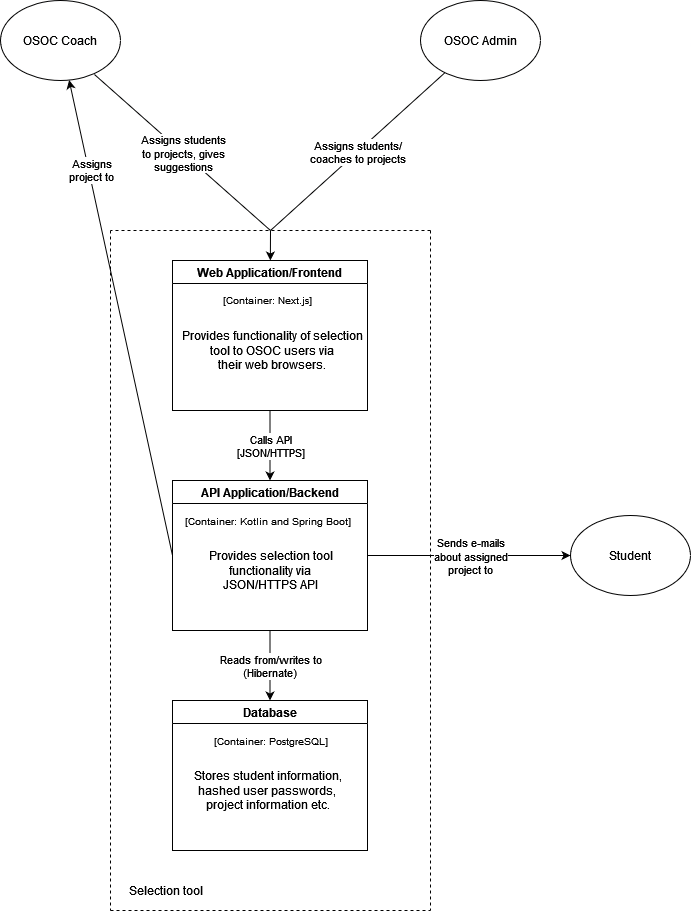

The diagram above was exported from draw.io. Its source (the exported page's mxGraphModel, read from the mxfile embedded in the PNG):
<mxGraphModel dx="1422" dy="780" grid="1" gridSize="10" guides="1" tooltips="1" connect="1" arrows="1" fold="1" page="1" pageScale="1" pageWidth="850" pageHeight="1100" background="#FFFFFF" math="0" shadow="0">
  <root>
    <mxCell id="0" />
    <mxCell id="1" parent="0" />
    <mxCell id="CF--ckBnNPfTJrwJrHUP-1" value="&lt;div&gt;OSOC Coach&lt;/div&gt;" style="ellipse;whiteSpace=wrap;html=1;" vertex="1" parent="1">
      <mxGeometry x="130" y="50" width="120" height="80" as="geometry" />
    </mxCell>
    <mxCell id="CF--ckBnNPfTJrwJrHUP-2" value="&lt;div&gt;OSOC Admin&lt;/div&gt;" style="ellipse;whiteSpace=wrap;html=1;" vertex="1" parent="1">
      <mxGeometry x="550" y="50" width="120" height="80" as="geometry" />
    </mxCell>
    <mxCell id="CF--ckBnNPfTJrwJrHUP-4" value="" style="endArrow=none;html=1;rounded=0;exitX=0.783;exitY=0.925;exitDx=0;exitDy=0;exitPerimeter=0;endFill=0;" edge="1" parent="1" source="CF--ckBnNPfTJrwJrHUP-1">
      <mxGeometry relative="1" as="geometry">
        <mxPoint x="370" y="370" as="sourcePoint" />
        <mxPoint x="400" y="280" as="targetPoint" />
      </mxGeometry>
    </mxCell>
    <mxCell id="CF--ckBnNPfTJrwJrHUP-5" value="&lt;div&gt;Assigns students&lt;/div&gt;&lt;div&gt;to projects, gives&lt;/div&gt;suggestions" style="edgeLabel;resizable=0;html=1;align=center;verticalAlign=middle;" connectable="0" vertex="1" parent="CF--ckBnNPfTJrwJrHUP-4">
      <mxGeometry relative="1" as="geometry" />
    </mxCell>
    <mxCell id="CF--ckBnNPfTJrwJrHUP-6" value="" style="endArrow=none;html=1;rounded=0;endFill=0;" edge="1" parent="1" source="CF--ckBnNPfTJrwJrHUP-2">
      <mxGeometry relative="1" as="geometry">
        <mxPoint x="370" y="310" as="sourcePoint" />
        <mxPoint x="400" y="280" as="targetPoint" />
      </mxGeometry>
    </mxCell>
    <mxCell id="CF--ckBnNPfTJrwJrHUP-7" value="&lt;div&gt;Assigns students/&lt;/div&gt;&lt;div&gt;coaches to projects&lt;br&gt;&lt;/div&gt;" style="edgeLabel;resizable=0;html=1;align=center;verticalAlign=middle;" connectable="0" vertex="1" parent="CF--ckBnNPfTJrwJrHUP-6">
      <mxGeometry relative="1" as="geometry" />
    </mxCell>
    <mxCell id="CF--ckBnNPfTJrwJrHUP-9" value="Web Application/Frontend" style="swimlane;" vertex="1" parent="1">
      <mxGeometry x="302" y="310" width="195" height="150" as="geometry">
        <mxRectangle x="302" y="310" width="180" height="23" as="alternateBounds" />
      </mxGeometry>
    </mxCell>
    <mxCell id="CF--ckBnNPfTJrwJrHUP-11" value="[Container: Next.js]" style="text;html=1;align=center;verticalAlign=middle;resizable=0;points=[];autosize=1;strokeColor=none;fillColor=none;fontSize=10;" vertex="1" parent="CF--ckBnNPfTJrwJrHUP-9">
      <mxGeometry x="45" y="30" width="100" height="20" as="geometry" />
    </mxCell>
    <mxCell id="CF--ckBnNPfTJrwJrHUP-12" value="&lt;div&gt;&lt;font style=&quot;font-size: 12px&quot;&gt;Provides functionality of selection &lt;br&gt;&lt;/font&gt;&lt;/div&gt;&lt;div&gt;&lt;font style=&quot;font-size: 12px&quot;&gt;tool to OSOC users via &lt;br&gt;&lt;/font&gt;&lt;/div&gt;&lt;div&gt;&lt;font style=&quot;font-size: 12px&quot;&gt;their web browsers.&lt;br&gt;&lt;/font&gt;&lt;/div&gt;" style="text;html=1;align=center;verticalAlign=middle;resizable=0;points=[];autosize=1;strokeColor=none;fillColor=none;fontSize=10;" vertex="1" parent="CF--ckBnNPfTJrwJrHUP-9">
      <mxGeometry y="70" width="200" height="40" as="geometry" />
    </mxCell>
    <mxCell id="CF--ckBnNPfTJrwJrHUP-10" value="" style="endArrow=classic;html=1;rounded=0;" edge="1" parent="1" target="CF--ckBnNPfTJrwJrHUP-9">
      <mxGeometry width="50" height="50" relative="1" as="geometry">
        <mxPoint x="400" y="280" as="sourcePoint" />
        <mxPoint x="400" y="310" as="targetPoint" />
      </mxGeometry>
    </mxCell>
    <mxCell id="CF--ckBnNPfTJrwJrHUP-13" value="API Application/Backend" style="swimlane;fontSize=12;" vertex="1" parent="1">
      <mxGeometry x="302" y="530" width="195" height="150" as="geometry" />
    </mxCell>
    <mxCell id="CF--ckBnNPfTJrwJrHUP-14" value="&lt;font style=&quot;font-size: 10px&quot;&gt;[Container: Kotlin and Spring Boot]&lt;/font&gt;" style="text;html=1;align=center;verticalAlign=middle;resizable=0;points=[];autosize=1;strokeColor=none;fillColor=none;fontSize=12;" vertex="1" parent="CF--ckBnNPfTJrwJrHUP-13">
      <mxGeometry x="5" y="30" width="180" height="20" as="geometry" />
    </mxCell>
    <mxCell id="CF--ckBnNPfTJrwJrHUP-18" value="&lt;div&gt;&lt;font style=&quot;font-size: 12px&quot;&gt;Provides selection tool &lt;br&gt;&lt;/font&gt;&lt;/div&gt;&lt;div&gt;&lt;font style=&quot;font-size: 12px&quot;&gt;functionality via &lt;br&gt;&lt;/font&gt;&lt;/div&gt;&lt;div&gt;&lt;font style=&quot;font-size: 12px&quot;&gt;JSON/HTTPS API&lt;/font&gt;&lt;/div&gt;" style="text;html=1;align=center;verticalAlign=middle;resizable=0;points=[];autosize=1;strokeColor=none;fillColor=none;fontSize=11;" vertex="1" parent="CF--ckBnNPfTJrwJrHUP-13">
      <mxGeometry x="27.5" y="70" width="140" height="40" as="geometry" />
    </mxCell>
    <mxCell id="CF--ckBnNPfTJrwJrHUP-15" value="" style="endArrow=classic;html=1;rounded=0;fontSize=10;exitX=0.5;exitY=1;exitDx=0;exitDy=0;entryX=0.5;entryY=0;entryDx=0;entryDy=0;" edge="1" parent="1" source="CF--ckBnNPfTJrwJrHUP-9" target="CF--ckBnNPfTJrwJrHUP-13">
      <mxGeometry relative="1" as="geometry">
        <mxPoint x="370" y="520" as="sourcePoint" />
        <mxPoint x="470" y="520" as="targetPoint" />
      </mxGeometry>
    </mxCell>
    <mxCell id="CF--ckBnNPfTJrwJrHUP-16" value="&lt;div style=&quot;font-size: 11px&quot;&gt;&lt;font style=&quot;font-size: 11px&quot;&gt;Calls API&lt;/font&gt;&lt;/div&gt;&lt;div style=&quot;font-size: 11px&quot;&gt;&lt;font style=&quot;font-size: 11px&quot;&gt;[JSON/HTTPS]&lt;/font&gt;&lt;/div&gt;" style="edgeLabel;resizable=0;html=1;align=center;verticalAlign=middle;fontSize=10;" connectable="0" vertex="1" parent="CF--ckBnNPfTJrwJrHUP-15">
      <mxGeometry relative="1" as="geometry" />
    </mxCell>
    <mxCell id="CF--ckBnNPfTJrwJrHUP-19" value="Database" style="swimlane;fontSize=12;" vertex="1" parent="1">
      <mxGeometry x="302" y="750" width="195" height="150" as="geometry" />
    </mxCell>
    <mxCell id="CF--ckBnNPfTJrwJrHUP-22" value="&lt;font style=&quot;font-size: 10px&quot;&gt;[Container: PostgreSQL]&lt;br&gt;&lt;/font&gt;" style="text;html=1;align=center;verticalAlign=middle;resizable=0;points=[];autosize=1;strokeColor=none;fillColor=none;fontSize=11;" vertex="1" parent="CF--ckBnNPfTJrwJrHUP-19">
      <mxGeometry x="32.5" y="30" width="130" height="20" as="geometry" />
    </mxCell>
    <mxCell id="CF--ckBnNPfTJrwJrHUP-23" value="&lt;div&gt;&lt;font style=&quot;font-size: 12px&quot;&gt;Stores student information, &lt;br&gt;&lt;/font&gt;&lt;/div&gt;&lt;div&gt;&lt;font style=&quot;font-size: 12px&quot;&gt;hashed user passwords, &lt;br&gt;&lt;/font&gt;&lt;/div&gt;&lt;div&gt;&lt;font style=&quot;font-size: 12px&quot;&gt;project information etc.&lt;/font&gt;&lt;/div&gt;" style="text;html=1;align=center;verticalAlign=middle;resizable=0;points=[];autosize=1;strokeColor=none;fillColor=none;fontSize=10;" vertex="1" parent="CF--ckBnNPfTJrwJrHUP-19">
      <mxGeometry x="15" y="70" width="160" height="40" as="geometry" />
    </mxCell>
    <mxCell id="CF--ckBnNPfTJrwJrHUP-20" value="" style="endArrow=classic;html=1;rounded=0;fontSize=12;exitX=0.5;exitY=1;exitDx=0;exitDy=0;entryX=0.5;entryY=0;entryDx=0;entryDy=0;" edge="1" parent="1" source="CF--ckBnNPfTJrwJrHUP-13" target="CF--ckBnNPfTJrwJrHUP-19">
      <mxGeometry relative="1" as="geometry">
        <mxPoint x="370" y="610" as="sourcePoint" />
        <mxPoint x="470" y="610" as="targetPoint" />
      </mxGeometry>
    </mxCell>
    <mxCell id="CF--ckBnNPfTJrwJrHUP-21" value="&lt;div style=&quot;font-size: 11px&quot;&gt;&lt;font style=&quot;font-size: 11px&quot;&gt;Reads from/writes to&lt;/font&gt;&lt;/div&gt;&lt;div style=&quot;font-size: 11px&quot;&gt;&lt;font style=&quot;font-size: 11px&quot;&gt;(Hibernate)&lt;br&gt;&lt;/font&gt;&lt;/div&gt;" style="edgeLabel;resizable=0;html=1;align=center;verticalAlign=middle;fontSize=12;" connectable="0" vertex="1" parent="CF--ckBnNPfTJrwJrHUP-20">
      <mxGeometry relative="1" as="geometry" />
    </mxCell>
    <mxCell id="CF--ckBnNPfTJrwJrHUP-24" value="Student" style="ellipse;whiteSpace=wrap;html=1;fontSize=12;" vertex="1" parent="1">
      <mxGeometry x="700" y="565" width="120" height="80" as="geometry" />
    </mxCell>
    <mxCell id="CF--ckBnNPfTJrwJrHUP-25" value="" style="endArrow=classic;html=1;rounded=0;fontSize=12;exitX=1;exitY=0.5;exitDx=0;exitDy=0;" edge="1" parent="1" source="CF--ckBnNPfTJrwJrHUP-13" target="CF--ckBnNPfTJrwJrHUP-24">
      <mxGeometry relative="1" as="geometry">
        <mxPoint x="370" y="490" as="sourcePoint" />
        <mxPoint x="470" y="490" as="targetPoint" />
      </mxGeometry>
    </mxCell>
    <mxCell id="CF--ckBnNPfTJrwJrHUP-26" value="&lt;div style=&quot;font-size: 11px&quot;&gt;&lt;font style=&quot;font-size: 11px&quot;&gt;Sends e-mails&lt;/font&gt;&lt;/div&gt;&lt;div style=&quot;font-size: 11px&quot;&gt;&lt;font style=&quot;font-size: 11px&quot;&gt;about assigned&lt;/font&gt;&lt;/div&gt;&lt;div style=&quot;font-size: 11px&quot;&gt;&lt;font style=&quot;font-size: 11px&quot;&gt;project to&lt;br&gt;&lt;/font&gt;&lt;/div&gt;" style="edgeLabel;resizable=0;html=1;align=center;verticalAlign=middle;fontSize=12;" connectable="0" vertex="1" parent="CF--ckBnNPfTJrwJrHUP-25">
      <mxGeometry relative="1" as="geometry" />
    </mxCell>
    <mxCell id="CF--ckBnNPfTJrwJrHUP-29" value="" style="endArrow=none;dashed=1;html=1;rounded=0;fontSize=11;" edge="1" parent="1">
      <mxGeometry width="50" height="50" relative="1" as="geometry">
        <mxPoint x="240" y="280" as="sourcePoint" />
        <mxPoint x="240" y="960" as="targetPoint" />
      </mxGeometry>
    </mxCell>
    <mxCell id="CF--ckBnNPfTJrwJrHUP-30" value="" style="endArrow=none;dashed=1;html=1;rounded=0;fontSize=11;" edge="1" parent="1">
      <mxGeometry width="50" height="50" relative="1" as="geometry">
        <mxPoint x="240" y="960" as="sourcePoint" />
        <mxPoint x="560" y="960" as="targetPoint" />
      </mxGeometry>
    </mxCell>
    <mxCell id="CF--ckBnNPfTJrwJrHUP-31" value="" style="endArrow=none;dashed=1;html=1;rounded=0;fontSize=11;" edge="1" parent="1">
      <mxGeometry width="50" height="50" relative="1" as="geometry">
        <mxPoint x="560" y="280" as="sourcePoint" />
        <mxPoint x="560" y="960" as="targetPoint" />
      </mxGeometry>
    </mxCell>
    <mxCell id="CF--ckBnNPfTJrwJrHUP-32" value="" style="endArrow=none;dashed=1;html=1;rounded=0;fontSize=11;" edge="1" parent="1">
      <mxGeometry width="50" height="50" relative="1" as="geometry">
        <mxPoint x="560" y="280" as="sourcePoint" />
        <mxPoint x="240" y="280" as="targetPoint" />
      </mxGeometry>
    </mxCell>
    <mxCell id="CF--ckBnNPfTJrwJrHUP-33" value="&lt;font style=&quot;font-size: 12px&quot;&gt;Selection tool&lt;br&gt;&lt;/font&gt;" style="text;html=1;align=center;verticalAlign=middle;resizable=0;points=[];autosize=1;strokeColor=none;fillColor=none;fontSize=11;" vertex="1" parent="1">
      <mxGeometry x="250" y="930" width="90" height="20" as="geometry" />
    </mxCell>
    <mxCell id="CF--ckBnNPfTJrwJrHUP-34" value="" style="endArrow=classic;html=1;rounded=0;fontSize=12;exitX=0;exitY=0.5;exitDx=0;exitDy=0;" edge="1" parent="1" source="CF--ckBnNPfTJrwJrHUP-13" target="CF--ckBnNPfTJrwJrHUP-1">
      <mxGeometry relative="1" as="geometry">
        <mxPoint x="370" y="460" as="sourcePoint" />
        <mxPoint x="470" y="460" as="targetPoint" />
      </mxGeometry>
    </mxCell>
    <mxCell id="CF--ckBnNPfTJrwJrHUP-35" value="&lt;div style=&quot;font-size: 11px&quot;&gt;&lt;font style=&quot;font-size: 11px&quot;&gt;Assigns&lt;/font&gt;&lt;/div&gt;&lt;div style=&quot;font-size: 11px&quot;&gt;&lt;font style=&quot;font-size: 11px&quot;&gt;project to&lt;br&gt;&lt;/font&gt;&lt;/div&gt;" style="edgeLabel;resizable=0;html=1;align=center;verticalAlign=middle;fontSize=12;" connectable="0" vertex="1" parent="CF--ckBnNPfTJrwJrHUP-34">
      <mxGeometry relative="1" as="geometry">
        <mxPoint x="-30" y="-148" as="offset" />
      </mxGeometry>
    </mxCell>
  </root>
</mxGraphModel>